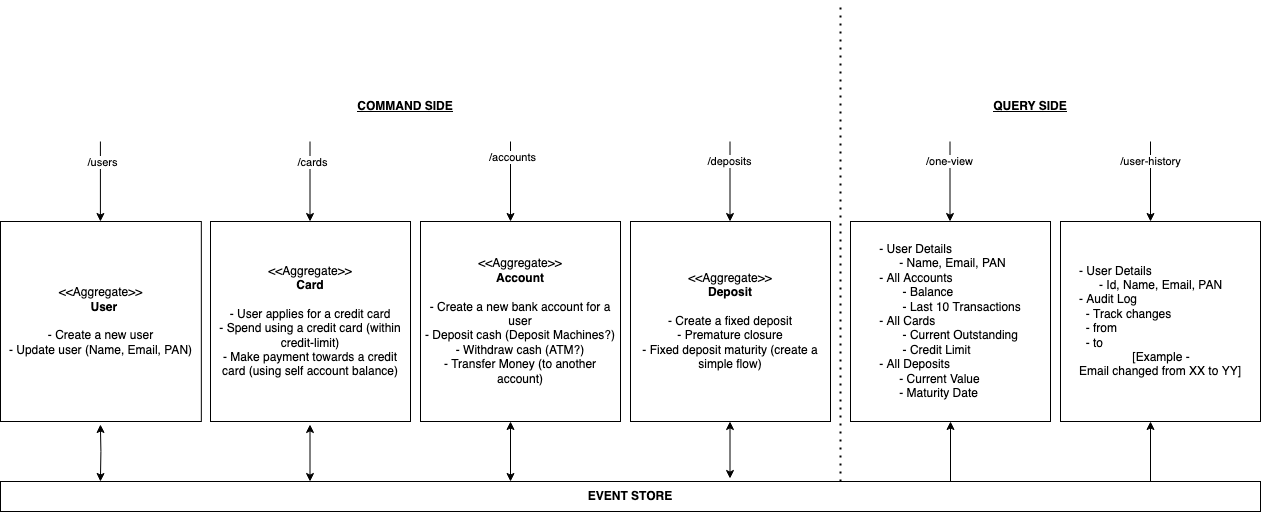

The diagram above was exported from draw.io. Its source (the exported page's mxGraphModel, read from the mxfile embedded in the PNG):
<mxGraphModel dx="2262" dy="806" grid="1" gridSize="10" guides="1" tooltips="1" connect="1" arrows="1" fold="1" page="1" pageScale="1" pageWidth="850" pageHeight="1100" math="0" shadow="0">
  <root>
    <mxCell id="0" />
    <mxCell id="1" parent="0" />
    <mxCell id="cF_xTZ270S69VVXFKJcA-1" value="" style="endArrow=none;dashed=1;html=1;dashPattern=1 3;strokeWidth=2;rounded=0;" parent="1" edge="1">
      <mxGeometry width="50" height="50" relative="1" as="geometry">
        <mxPoint x="300" y="490" as="sourcePoint" />
        <mxPoint x="300" y="10" as="targetPoint" />
      </mxGeometry>
    </mxCell>
    <mxCell id="cF_xTZ270S69VVXFKJcA-3" value="&lt;div align=&quot;center&quot;&gt;&amp;lt;&amp;lt;Aggregate&amp;gt;&amp;gt;&lt;/div&gt;&lt;div align=&quot;center&quot;&gt;&lt;b&gt;Card&lt;/b&gt;&lt;/div&gt;&lt;div align=&quot;center&quot;&gt;&lt;br&gt;&lt;/div&gt;&lt;div align=&quot;center&quot;&gt;- User applies for a credit card&lt;br&gt;&lt;/div&gt;&lt;div align=&quot;center&quot;&gt;- Spend using a credit card (within credit-limit)&lt;/div&gt;&lt;div align=&quot;center&quot;&gt;- Make payment towards a credit card (using self account balance)&lt;br&gt;&lt;/div&gt;" style="whiteSpace=wrap;html=1;aspect=fixed;align=center;" parent="1" vertex="1">
      <mxGeometry x="-330" y="230" width="200" height="200" as="geometry" />
    </mxCell>
    <mxCell id="cF_xTZ270S69VVXFKJcA-4" value="&lt;div&gt;&amp;lt;&amp;lt;Aggregate&amp;gt;&amp;gt;&lt;/div&gt;&lt;div&gt;&lt;b&gt;Account&lt;/b&gt;&lt;br&gt;&lt;/div&gt;&lt;div&gt;&lt;br&gt;&lt;/div&gt;&lt;div&gt;- Create a new bank account for a user&lt;br&gt;&lt;/div&gt;&lt;div&gt;- Deposit cash (Deposit Machines?)&lt;br&gt;&lt;/div&gt;&lt;div&gt;- Withdraw cash (ATM?)&lt;/div&gt;&lt;div&gt;- Transfer Money (to another account)&lt;br&gt;&lt;/div&gt;" style="whiteSpace=wrap;html=1;aspect=fixed;" parent="1" vertex="1">
      <mxGeometry x="-120" y="230" width="200" height="200" as="geometry" />
    </mxCell>
    <mxCell id="cF_xTZ270S69VVXFKJcA-5" value="&lt;div&gt;&amp;lt;&amp;lt;Aggregate&amp;gt;&amp;gt;&lt;/div&gt;&lt;div&gt;&lt;b&gt;Deposit&lt;/b&gt;&lt;br&gt;&lt;/div&gt;&lt;div&gt;&lt;br&gt;&lt;/div&gt;&lt;div&gt;- Create a fixed deposit&lt;br&gt;&lt;/div&gt;&lt;div&gt;- Premature closure&lt;/div&gt;&lt;div&gt;- Fixed deposit maturity (create a simple flow)&lt;br&gt;&lt;/div&gt;" style="whiteSpace=wrap;html=1;aspect=fixed;" parent="1" vertex="1">
      <mxGeometry x="90" y="230" width="200" height="200" as="geometry" />
    </mxCell>
    <mxCell id="cF_xTZ270S69VVXFKJcA-6" value="&lt;u&gt;COMMAND SIDE&lt;/u&gt;" style="text;html=1;strokeColor=none;fillColor=none;align=center;verticalAlign=middle;whiteSpace=wrap;rounded=0;fontStyle=1" parent="1" vertex="1">
      <mxGeometry x="-200" y="100" width="130" height="30" as="geometry" />
    </mxCell>
    <mxCell id="cF_xTZ270S69VVXFKJcA-7" value="&lt;u&gt;QUERY SIDE&lt;/u&gt;" style="text;html=1;strokeColor=none;fillColor=none;align=center;verticalAlign=middle;whiteSpace=wrap;rounded=0;fontStyle=1" parent="1" vertex="1">
      <mxGeometry x="425" y="100" width="130" height="30" as="geometry" />
    </mxCell>
    <mxCell id="cF_xTZ270S69VVXFKJcA-8" value="&lt;div align=&quot;justify&quot;&gt;&lt;br&gt;&lt;/div&gt;&lt;div align=&quot;justify&quot;&gt;&lt;br&gt;&lt;/div&gt;&lt;div align=&quot;justify&quot;&gt;&lt;br&gt;&lt;/div&gt;&lt;div align=&quot;justify&quot;&gt;- User Details&lt;/div&gt;&lt;div align=&quot;justify&quot;&gt;&amp;nbsp;&amp;nbsp;&amp;nbsp;&amp;nbsp;&amp;nbsp; - Name, Email, PAN&lt;br&gt;&lt;/div&gt;&lt;div align=&quot;justify&quot;&gt;- All Accounts&lt;/div&gt;&lt;div align=&quot;justify&quot;&gt;&amp;nbsp;&amp;nbsp;&amp;nbsp;&amp;nbsp;&amp;nbsp;&amp;nbsp; - Balance&lt;/div&gt;&lt;div align=&quot;justify&quot;&gt;&amp;nbsp;&amp;nbsp;&amp;nbsp;&amp;nbsp;&amp;nbsp;&amp;nbsp; - Last 10 Transactions&lt;/div&gt;&lt;div align=&quot;justify&quot;&gt;- All Cards&lt;/div&gt;&lt;div align=&quot;justify&quot;&gt;&amp;nbsp;&amp;nbsp;&amp;nbsp;&amp;nbsp;&amp;nbsp;&amp;nbsp; - Current Outstanding&lt;/div&gt;&lt;div align=&quot;justify&quot;&gt;&amp;nbsp;&amp;nbsp;&amp;nbsp;&amp;nbsp;&amp;nbsp;&amp;nbsp; - Credit Limit&lt;/div&gt;&lt;div align=&quot;justify&quot;&gt;- All Deposits&lt;/div&gt;&lt;div align=&quot;justify&quot;&gt;&amp;nbsp;&amp;nbsp;&amp;nbsp;&amp;nbsp;&amp;nbsp; - Current Value&lt;/div&gt;&lt;div align=&quot;justify&quot;&gt;&amp;nbsp;&amp;nbsp;&amp;nbsp;&amp;nbsp;&amp;nbsp; - Maturity Date&lt;br&gt;&lt;/div&gt;&lt;div align=&quot;justify&quot;&gt;&lt;br&gt;&lt;/div&gt;&lt;div align=&quot;justify&quot;&gt;&lt;br&gt;&lt;/div&gt;&lt;div align=&quot;justify&quot;&gt;&lt;br&gt;&lt;/div&gt;" style="whiteSpace=wrap;html=1;aspect=fixed;" parent="1" vertex="1">
      <mxGeometry x="310" y="230" width="200" height="200" as="geometry" />
    </mxCell>
    <mxCell id="cF_xTZ270S69VVXFKJcA-9" value="" style="endArrow=classic;html=1;rounded=0;" parent="1" edge="1">
      <mxGeometry width="50" height="50" relative="1" as="geometry">
        <mxPoint x="-230.5" y="150" as="sourcePoint" />
        <mxPoint x="-230.5" y="230" as="targetPoint" />
      </mxGeometry>
    </mxCell>
    <mxCell id="cF_xTZ270S69VVXFKJcA-14" value="/cards" style="edgeLabel;html=1;align=center;verticalAlign=middle;resizable=0;points=[];" parent="cF_xTZ270S69VVXFKJcA-9" vertex="1" connectable="0">
      <mxGeometry x="-0.5" y="2" relative="1" as="geometry">
        <mxPoint as="offset" />
      </mxGeometry>
    </mxCell>
    <mxCell id="cF_xTZ270S69VVXFKJcA-10" value="" style="endArrow=classic;html=1;rounded=0;" parent="1" edge="1">
      <mxGeometry width="50" height="50" relative="1" as="geometry">
        <mxPoint x="-30" y="150" as="sourcePoint" />
        <mxPoint x="-30" y="230" as="targetPoint" />
      </mxGeometry>
    </mxCell>
    <mxCell id="cF_xTZ270S69VVXFKJcA-15" value="/accounts" style="edgeLabel;html=1;align=center;verticalAlign=middle;resizable=0;points=[];" parent="cF_xTZ270S69VVXFKJcA-10" vertex="1" connectable="0">
      <mxGeometry x="-0.625" y="1" relative="1" as="geometry">
        <mxPoint as="offset" />
      </mxGeometry>
    </mxCell>
    <mxCell id="cF_xTZ270S69VVXFKJcA-11" value="" style="endArrow=classic;html=1;rounded=0;" parent="1" edge="1">
      <mxGeometry width="50" height="50" relative="1" as="geometry">
        <mxPoint x="189.5" y="150" as="sourcePoint" />
        <mxPoint x="189.5" y="230" as="targetPoint" />
      </mxGeometry>
    </mxCell>
    <mxCell id="cF_xTZ270S69VVXFKJcA-16" value="/deposits" style="edgeLabel;html=1;align=center;verticalAlign=middle;resizable=0;points=[];" parent="cF_xTZ270S69VVXFKJcA-11" vertex="1" connectable="0">
      <mxGeometry x="-0.525" y="-1" relative="1" as="geometry">
        <mxPoint as="offset" />
      </mxGeometry>
    </mxCell>
    <mxCell id="cF_xTZ270S69VVXFKJcA-12" value="&lt;b&gt;EVENT STORE&lt;/b&gt;" style="rounded=0;whiteSpace=wrap;html=1;" parent="1" vertex="1">
      <mxGeometry x="-540" y="490" width="1260" height="30" as="geometry" />
    </mxCell>
    <mxCell id="cF_xTZ270S69VVXFKJcA-17" value="" style="endArrow=classic;startArrow=classic;html=1;rounded=0;" parent="1" edge="1">
      <mxGeometry width="50" height="50" relative="1" as="geometry">
        <mxPoint x="-230.5" y="490" as="sourcePoint" />
        <mxPoint x="-230.5" y="433" as="targetPoint" />
      </mxGeometry>
    </mxCell>
    <mxCell id="cF_xTZ270S69VVXFKJcA-18" value="" style="endArrow=classic;startArrow=classic;html=1;rounded=0;" parent="1" edge="1">
      <mxGeometry width="50" height="50" relative="1" as="geometry">
        <mxPoint x="-30" y="490" as="sourcePoint" />
        <mxPoint x="-30" y="430" as="targetPoint" />
      </mxGeometry>
    </mxCell>
    <mxCell id="cF_xTZ270S69VVXFKJcA-19" value="" style="endArrow=classic;startArrow=classic;html=1;rounded=0;" parent="1" edge="1">
      <mxGeometry width="50" height="50" relative="1" as="geometry">
        <mxPoint x="189.5" y="487" as="sourcePoint" />
        <mxPoint x="189.5" y="430" as="targetPoint" />
      </mxGeometry>
    </mxCell>
    <mxCell id="cF_xTZ270S69VVXFKJcA-21" value="" style="endArrow=classic;html=1;rounded=0;" parent="1" edge="1">
      <mxGeometry width="50" height="50" relative="1" as="geometry">
        <mxPoint x="409.5" y="150" as="sourcePoint" />
        <mxPoint x="409.5" y="230" as="targetPoint" />
      </mxGeometry>
    </mxCell>
    <mxCell id="cF_xTZ270S69VVXFKJcA-22" value="/one-view" style="edgeLabel;html=1;align=center;verticalAlign=middle;resizable=0;points=[];" parent="cF_xTZ270S69VVXFKJcA-21" vertex="1" connectable="0">
      <mxGeometry x="-0.525" y="-1" relative="1" as="geometry">
        <mxPoint as="offset" />
      </mxGeometry>
    </mxCell>
    <mxCell id="cF_xTZ270S69VVXFKJcA-23" value="" style="endArrow=classic;html=1;rounded=0;entryX=0.5;entryY=1;entryDx=0;entryDy=0;" parent="1" target="cF_xTZ270S69VVXFKJcA-8" edge="1">
      <mxGeometry width="50" height="50" relative="1" as="geometry">
        <mxPoint x="410" y="490" as="sourcePoint" />
        <mxPoint x="615" y="440" as="targetPoint" />
      </mxGeometry>
    </mxCell>
    <mxCell id="cF_xTZ270S69VVXFKJcA-24" value="&lt;div align=&quot;center&quot;&gt;&amp;lt;&amp;lt;Aggregate&amp;gt;&amp;gt;&lt;br&gt;&amp;nbsp; &lt;b&gt;User&lt;/b&gt;&lt;br&gt;&lt;/div&gt;&lt;div align=&quot;center&quot;&gt;&lt;br&gt;&lt;/div&gt;&lt;div align=&quot;center&quot;&gt;- Create a new user&lt;br&gt;&lt;/div&gt;&lt;div align=&quot;center&quot;&gt;- Update user (Name, Email, PAN)&lt;br&gt;&lt;/div&gt;" style="whiteSpace=wrap;html=1;aspect=fixed;align=center;" parent="1" vertex="1">
      <mxGeometry x="-540" y="230" width="200.83" height="200" as="geometry" />
    </mxCell>
    <mxCell id="cF_xTZ270S69VVXFKJcA-25" value="" style="endArrow=classic;startArrow=classic;html=1;rounded=0;" parent="1" edge="1">
      <mxGeometry width="50" height="50" relative="1" as="geometry">
        <mxPoint x="-440.09" y="490" as="sourcePoint" />
        <mxPoint x="-440.09" y="433" as="targetPoint" />
        <Array as="points">
          <mxPoint x="-439.59" y="460" />
        </Array>
      </mxGeometry>
    </mxCell>
    <mxCell id="cF_xTZ270S69VVXFKJcA-26" value="" style="endArrow=classic;html=1;rounded=0;" parent="1" edge="1">
      <mxGeometry width="50" height="50" relative="1" as="geometry">
        <mxPoint x="-440.09000000000003" y="150" as="sourcePoint" />
        <mxPoint x="-440.09000000000003" y="230" as="targetPoint" />
      </mxGeometry>
    </mxCell>
    <mxCell id="cF_xTZ270S69VVXFKJcA-27" value="/users" style="edgeLabel;html=1;align=center;verticalAlign=middle;resizable=0;points=[];" parent="cF_xTZ270S69VVXFKJcA-26" vertex="1" connectable="0">
      <mxGeometry x="-0.5" y="2" relative="1" as="geometry">
        <mxPoint as="offset" />
      </mxGeometry>
    </mxCell>
    <mxCell id="jL8-jDqaGCi4prjKTbXw-3" value="&lt;div align=&quot;justify&quot;&gt;&lt;br&gt;&lt;/div&gt;&lt;div align=&quot;justify&quot;&gt;&lt;br&gt;&lt;/div&gt;&lt;div align=&quot;justify&quot;&gt;&lt;br&gt;&lt;/div&gt;&lt;div align=&quot;justify&quot;&gt;- User Details&lt;/div&gt;&lt;div align=&quot;justify&quot;&gt;&amp;nbsp;&amp;nbsp;&amp;nbsp;&amp;nbsp;&amp;nbsp; - Id, Name, Email, PAN&lt;br&gt;&lt;/div&gt;&lt;div align=&quot;justify&quot;&gt;- Audit Log&lt;/div&gt;&lt;div align=&quot;justify&quot;&gt;&lt;span style=&quot;white-space: pre;&quot;&gt; &lt;/span&gt; - Track changes&lt;/div&gt;&lt;div align=&quot;justify&quot;&gt;&lt;span style=&quot;white-space: pre;&quot;&gt; &lt;/span&gt;&lt;span style=&quot;white-space: pre;&quot;&gt; &lt;/span&gt;- from&lt;/div&gt;&lt;div align=&quot;justify&quot;&gt;&lt;span style=&quot;white-space: pre;&quot;&gt; &lt;/span&gt;&lt;span style=&quot;white-space: pre;&quot;&gt; &lt;/span&gt;- to&lt;/div&gt;&lt;div align=&quot;justify&quot;&gt;&amp;nbsp;&amp;nbsp;&amp;nbsp;&amp;nbsp;&amp;nbsp;&amp;nbsp;&amp;nbsp;&amp;nbsp;&amp;nbsp;&amp;nbsp;&amp;nbsp;&amp;nbsp;&amp;nbsp;&amp;nbsp;&amp;nbsp; [Example - &lt;br&gt;&lt;/div&gt;&lt;div align=&quot;justify&quot;&gt;Email changed from XX to YY]&lt;br&gt;&lt;/div&gt;&lt;div align=&quot;justify&quot;&gt;&lt;br&gt;&lt;/div&gt;&lt;div align=&quot;justify&quot;&gt;&lt;br&gt;&lt;/div&gt;&lt;div align=&quot;justify&quot;&gt;&lt;br&gt;&lt;/div&gt;" style="whiteSpace=wrap;html=1;aspect=fixed;" parent="1" vertex="1">
      <mxGeometry x="520" y="230" width="200" height="200" as="geometry" />
    </mxCell>
    <mxCell id="jL8-jDqaGCi4prjKTbXw-4" value="" style="endArrow=classic;html=1;rounded=0;entryX=0.5;entryY=1;entryDx=0;entryDy=0;" parent="1" edge="1">
      <mxGeometry width="50" height="50" relative="1" as="geometry">
        <mxPoint x="610" y="490" as="sourcePoint" />
        <mxPoint x="610" y="430" as="targetPoint" />
      </mxGeometry>
    </mxCell>
    <mxCell id="jL8-jDqaGCi4prjKTbXw-5" value="" style="endArrow=classic;html=1;rounded=0;" parent="1" edge="1">
      <mxGeometry width="50" height="50" relative="1" as="geometry">
        <mxPoint x="610" y="150" as="sourcePoint" />
        <mxPoint x="610" y="230" as="targetPoint" />
      </mxGeometry>
    </mxCell>
    <mxCell id="jL8-jDqaGCi4prjKTbXw-6" value="/user-history" style="edgeLabel;html=1;align=center;verticalAlign=middle;resizable=0;points=[];" parent="jL8-jDqaGCi4prjKTbXw-5" vertex="1" connectable="0">
      <mxGeometry x="-0.525" y="-1" relative="1" as="geometry">
        <mxPoint as="offset" />
      </mxGeometry>
    </mxCell>
  </root>
</mxGraphModel>